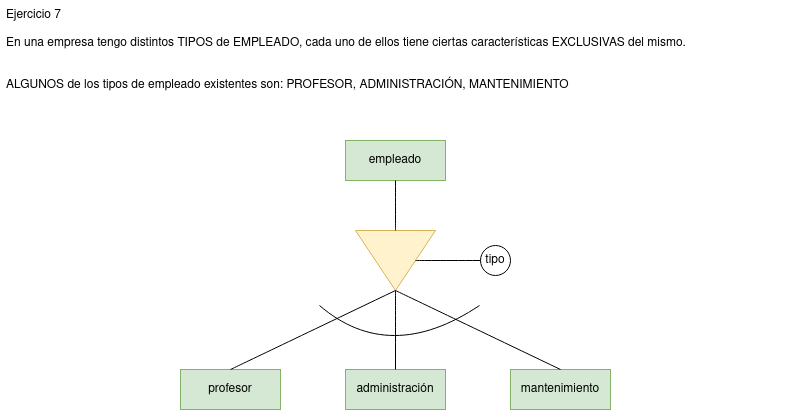

The diagram above was exported from draw.io. Its source (the exported page's mxGraphModel, read from the mxfile embedded in the PNG):
<mxGraphModel dx="1422" dy="771" grid="1" gridSize="10" guides="1" tooltips="1" connect="1" arrows="1" fold="1" page="1" pageScale="1" pageWidth="850" pageHeight="1100" math="0" shadow="0" extFonts="Permanent Marker^https://fonts.googleapis.com/css?family=Permanent+Marker">
  <root>
    <mxCell id="0" />
    <mxCell id="1" parent="0" />
    <mxCell id="GfmC7R-RgRBIzPcD2ycj-1" value="Ejercicio 7&#10;&#10;En una empresa tengo distintos TIPOS de EMPLEADO, cada uno de ellos tiene ciertas características EXCLUSIVAS del mismo. &#10;&#10;&#10;ALGUNOS de los tipos de empleado existentes son: PROFESOR, ADMINISTRACIÓN, MANTENIMIENTO&#10;&#10; &#10;" style="text;strokeColor=none;fillColor=none;spacingLeft=4;spacingRight=4;overflow=hidden;rotatable=0;points=[[0,0.5],[1,0.5]];portConstraint=eastwest;fontSize=12;" vertex="1" parent="1">
      <mxGeometry x="20" y="30" width="790" height="90" as="geometry" />
    </mxCell>
    <mxCell id="GfmC7R-RgRBIzPcD2ycj-3" value="empleado" style="whiteSpace=wrap;html=1;align=center;fillColor=#d5e8d4;strokeColor=#82b366;" vertex="1" parent="1">
      <mxGeometry x="365" y="170" width="100" height="40" as="geometry" />
    </mxCell>
    <mxCell id="GfmC7R-RgRBIzPcD2ycj-4" value="profesor" style="whiteSpace=wrap;html=1;align=center;fillColor=#d5e8d4;strokeColor=#82b366;" vertex="1" parent="1">
      <mxGeometry x="200" y="399" width="100" height="40" as="geometry" />
    </mxCell>
    <mxCell id="GfmC7R-RgRBIzPcD2ycj-5" value="administración" style="whiteSpace=wrap;html=1;align=center;fillColor=#d5e8d4;strokeColor=#82b366;" vertex="1" parent="1">
      <mxGeometry x="365" y="399" width="100" height="40" as="geometry" />
    </mxCell>
    <mxCell id="GfmC7R-RgRBIzPcD2ycj-6" value="mantenimiento" style="whiteSpace=wrap;html=1;align=center;fillColor=#d5e8d4;strokeColor=#82b366;" vertex="1" parent="1">
      <mxGeometry x="530" y="399" width="100" height="40" as="geometry" />
    </mxCell>
    <mxCell id="GfmC7R-RgRBIzPcD2ycj-7" value="" style="triangle;whiteSpace=wrap;html=1;direction=south;fillColor=#fff2cc;strokeColor=#d6b656;" vertex="1" parent="1">
      <mxGeometry x="375" y="260" width="80" height="60" as="geometry" />
    </mxCell>
    <mxCell id="GfmC7R-RgRBIzPcD2ycj-11" value="" style="endArrow=none;html=1;rounded=0;curved=1;entryX=0.5;entryY=1;entryDx=0;entryDy=0;exitX=0;exitY=0.5;exitDx=0;exitDy=0;" edge="1" parent="1" source="GfmC7R-RgRBIzPcD2ycj-7" target="GfmC7R-RgRBIzPcD2ycj-3">
      <mxGeometry relative="1" as="geometry">
        <mxPoint x="340" y="340" as="sourcePoint" />
        <mxPoint x="500" y="340" as="targetPoint" />
      </mxGeometry>
    </mxCell>
    <mxCell id="GfmC7R-RgRBIzPcD2ycj-12" value="" style="endArrow=none;html=1;rounded=0;curved=1;exitX=1;exitY=0.5;exitDx=0;exitDy=0;entryX=0.5;entryY=0;entryDx=0;entryDy=0;" edge="1" parent="1" source="GfmC7R-RgRBIzPcD2ycj-7" target="GfmC7R-RgRBIzPcD2ycj-6">
      <mxGeometry relative="1" as="geometry">
        <mxPoint x="340" y="340" as="sourcePoint" />
        <mxPoint x="500" y="340" as="targetPoint" />
      </mxGeometry>
    </mxCell>
    <mxCell id="GfmC7R-RgRBIzPcD2ycj-13" value="" style="endArrow=none;html=1;rounded=0;curved=1;exitX=0.5;exitY=0;exitDx=0;exitDy=0;entryX=1;entryY=0.5;entryDx=0;entryDy=0;" edge="1" parent="1" source="GfmC7R-RgRBIzPcD2ycj-4" target="GfmC7R-RgRBIzPcD2ycj-7">
      <mxGeometry relative="1" as="geometry">
        <mxPoint x="340" y="340" as="sourcePoint" />
        <mxPoint x="500" y="340" as="targetPoint" />
      </mxGeometry>
    </mxCell>
    <mxCell id="GfmC7R-RgRBIzPcD2ycj-14" value="" style="endArrow=none;html=1;rounded=0;curved=1;entryX=0.5;entryY=0;entryDx=0;entryDy=0;" edge="1" parent="1" target="GfmC7R-RgRBIzPcD2ycj-5">
      <mxGeometry relative="1" as="geometry">
        <mxPoint x="415" y="320" as="sourcePoint" />
        <mxPoint x="500" y="340" as="targetPoint" />
      </mxGeometry>
    </mxCell>
    <mxCell id="GfmC7R-RgRBIzPcD2ycj-15" value="tipo" style="ellipse;whiteSpace=wrap;html=1;aspect=fixed;" vertex="1" parent="1">
      <mxGeometry x="500" y="275" width="30" height="30" as="geometry" />
    </mxCell>
    <mxCell id="GfmC7R-RgRBIzPcD2ycj-18" value="" style="endArrow=none;html=1;rounded=0;curved=1;exitX=0.5;exitY=0;exitDx=0;exitDy=0;entryX=0;entryY=0.5;entryDx=0;entryDy=0;" edge="1" parent="1" source="GfmC7R-RgRBIzPcD2ycj-7" target="GfmC7R-RgRBIzPcD2ycj-15">
      <mxGeometry relative="1" as="geometry">
        <mxPoint x="340" y="340" as="sourcePoint" />
        <mxPoint x="500" y="340" as="targetPoint" />
      </mxGeometry>
    </mxCell>
    <mxCell id="GfmC7R-RgRBIzPcD2ycj-19" value="" style="endArrow=none;html=1;rounded=0;curved=1;" edge="1" parent="1">
      <mxGeometry relative="1" as="geometry">
        <mxPoint x="339" y="335" as="sourcePoint" />
        <mxPoint x="499" y="335" as="targetPoint" />
        <Array as="points">
          <mxPoint x="409" y="395" />
        </Array>
      </mxGeometry>
    </mxCell>
  </root>
</mxGraphModel>